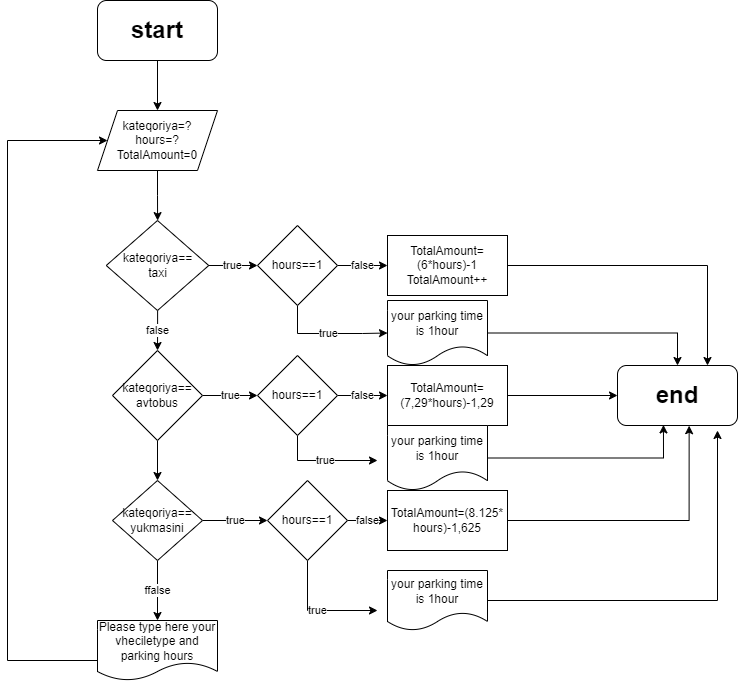

The diagram above was exported from draw.io. Its source (the exported page's mxGraphModel, read from the mxfile embedded in the PNG):
<mxGraphModel dx="1050" dy="1742" grid="1" gridSize="10" guides="1" tooltips="1" connect="1" arrows="1" fold="1" page="1" pageScale="1" pageWidth="827" pageHeight="1169" math="0" shadow="0">
  <root>
    <mxCell id="0" />
    <mxCell id="1" parent="0" />
    <mxCell id="S3LelD2K0vl-2bZbUiB4-3" value="" style="edgeStyle=orthogonalEdgeStyle;rounded=0;orthogonalLoop=1;jettySize=auto;html=1;" edge="1" parent="1" source="S3LelD2K0vl-2bZbUiB4-1" target="S3LelD2K0vl-2bZbUiB4-2">
      <mxGeometry relative="1" as="geometry" />
    </mxCell>
    <mxCell id="S3LelD2K0vl-2bZbUiB4-1" value="&lt;h1&gt;start&lt;/h1&gt;" style="rounded=1;whiteSpace=wrap;html=1;" vertex="1" parent="1">
      <mxGeometry x="340" y="-10" width="120" height="60" as="geometry" />
    </mxCell>
    <mxCell id="S3LelD2K0vl-2bZbUiB4-6" value="" style="edgeStyle=orthogonalEdgeStyle;rounded=0;orthogonalLoop=1;jettySize=auto;html=1;" edge="1" parent="1" source="S3LelD2K0vl-2bZbUiB4-2" target="S3LelD2K0vl-2bZbUiB4-4">
      <mxGeometry relative="1" as="geometry" />
    </mxCell>
    <mxCell id="S3LelD2K0vl-2bZbUiB4-2" value="kateqoriya=?&lt;br&gt;hours=?&lt;br&gt;TotalAmount=0" style="shape=parallelogram;perimeter=parallelogramPerimeter;whiteSpace=wrap;html=1;fixedSize=1;" vertex="1" parent="1">
      <mxGeometry x="340" y="100" width="120" height="60" as="geometry" />
    </mxCell>
    <mxCell id="S3LelD2K0vl-2bZbUiB4-20" value="false" style="edgeStyle=orthogonalEdgeStyle;rounded=0;orthogonalLoop=1;jettySize=auto;html=1;" edge="1" parent="1" source="S3LelD2K0vl-2bZbUiB4-4" target="S3LelD2K0vl-2bZbUiB4-14">
      <mxGeometry relative="1" as="geometry" />
    </mxCell>
    <mxCell id="S3LelD2K0vl-2bZbUiB4-21" value="true" style="edgeStyle=orthogonalEdgeStyle;rounded=0;orthogonalLoop=1;jettySize=auto;html=1;" edge="1" parent="1" source="S3LelD2K0vl-2bZbUiB4-4" target="S3LelD2K0vl-2bZbUiB4-13">
      <mxGeometry relative="1" as="geometry" />
    </mxCell>
    <mxCell id="S3LelD2K0vl-2bZbUiB4-4" value="kateqoriya==&lt;br&gt;taxi" style="rhombus;whiteSpace=wrap;html=1;" vertex="1" parent="1">
      <mxGeometry x="348.75" y="210" width="102.5" height="90" as="geometry" />
    </mxCell>
    <mxCell id="S3LelD2K0vl-2bZbUiB4-24" value="false" style="edgeStyle=orthogonalEdgeStyle;rounded=0;orthogonalLoop=1;jettySize=auto;html=1;" edge="1" parent="1" source="S3LelD2K0vl-2bZbUiB4-13" target="S3LelD2K0vl-2bZbUiB4-22">
      <mxGeometry relative="1" as="geometry" />
    </mxCell>
    <mxCell id="S3LelD2K0vl-2bZbUiB4-33" value="true" style="edgeStyle=orthogonalEdgeStyle;rounded=0;orthogonalLoop=1;jettySize=auto;html=1;entryX=0;entryY=0.5;entryDx=0;entryDy=0;" edge="1" parent="1" source="S3LelD2K0vl-2bZbUiB4-13" target="S3LelD2K0vl-2bZbUiB4-23">
      <mxGeometry relative="1" as="geometry">
        <Array as="points">
          <mxPoint x="540" y="323" />
          <mxPoint x="605" y="323" />
        </Array>
      </mxGeometry>
    </mxCell>
    <mxCell id="S3LelD2K0vl-2bZbUiB4-13" value="hours==1" style="rhombus;whiteSpace=wrap;html=1;" vertex="1" parent="1">
      <mxGeometry x="500" y="215" width="80" height="80" as="geometry" />
    </mxCell>
    <mxCell id="S3LelD2K0vl-2bZbUiB4-29" value="true" style="edgeStyle=orthogonalEdgeStyle;rounded=0;orthogonalLoop=1;jettySize=auto;html=1;" edge="1" parent="1" source="S3LelD2K0vl-2bZbUiB4-14" target="S3LelD2K0vl-2bZbUiB4-27">
      <mxGeometry relative="1" as="geometry" />
    </mxCell>
    <mxCell id="S3LelD2K0vl-2bZbUiB4-40" value="" style="edgeStyle=orthogonalEdgeStyle;rounded=0;orthogonalLoop=1;jettySize=auto;html=1;" edge="1" parent="1" source="S3LelD2K0vl-2bZbUiB4-14" target="S3LelD2K0vl-2bZbUiB4-38">
      <mxGeometry relative="1" as="geometry" />
    </mxCell>
    <mxCell id="S3LelD2K0vl-2bZbUiB4-14" value="kateqoriya==&lt;br&gt;avtobus" style="rhombus;whiteSpace=wrap;html=1;" vertex="1" parent="1">
      <mxGeometry x="355" y="340" width="90" height="90" as="geometry" />
    </mxCell>
    <mxCell id="S3LelD2K0vl-2bZbUiB4-52" style="edgeStyle=orthogonalEdgeStyle;rounded=0;orthogonalLoop=1;jettySize=auto;html=1;entryX=0.75;entryY=0;entryDx=0;entryDy=0;" edge="1" parent="1" source="S3LelD2K0vl-2bZbUiB4-22" target="S3LelD2K0vl-2bZbUiB4-51">
      <mxGeometry relative="1" as="geometry" />
    </mxCell>
    <mxCell id="S3LelD2K0vl-2bZbUiB4-22" value="TotalAmount=(6*hours)-1&lt;br&gt;TotalAmount++" style="rounded=0;whiteSpace=wrap;html=1;" vertex="1" parent="1">
      <mxGeometry x="630" y="225" width="120" height="60" as="geometry" />
    </mxCell>
    <mxCell id="S3LelD2K0vl-2bZbUiB4-54" style="edgeStyle=orthogonalEdgeStyle;rounded=0;orthogonalLoop=1;jettySize=auto;html=1;" edge="1" parent="1" source="S3LelD2K0vl-2bZbUiB4-23" target="S3LelD2K0vl-2bZbUiB4-51">
      <mxGeometry relative="1" as="geometry">
        <Array as="points">
          <mxPoint x="920" y="323" />
        </Array>
      </mxGeometry>
    </mxCell>
    <mxCell id="S3LelD2K0vl-2bZbUiB4-23" value="your parking time is 1hour" style="shape=document;whiteSpace=wrap;html=1;boundedLbl=1;" vertex="1" parent="1">
      <mxGeometry x="630" y="290" width="100" height="65" as="geometry" />
    </mxCell>
    <mxCell id="S3LelD2K0vl-2bZbUiB4-31" value="false" style="edgeStyle=orthogonalEdgeStyle;rounded=0;orthogonalLoop=1;jettySize=auto;html=1;" edge="1" parent="1" source="S3LelD2K0vl-2bZbUiB4-27" target="S3LelD2K0vl-2bZbUiB4-30">
      <mxGeometry relative="1" as="geometry" />
    </mxCell>
    <mxCell id="S3LelD2K0vl-2bZbUiB4-34" value="true" style="edgeStyle=orthogonalEdgeStyle;rounded=0;orthogonalLoop=1;jettySize=auto;html=1;" edge="1" parent="1" source="S3LelD2K0vl-2bZbUiB4-27">
      <mxGeometry relative="1" as="geometry">
        <mxPoint x="620" y="450" as="targetPoint" />
        <Array as="points">
          <mxPoint x="540" y="450" />
        </Array>
      </mxGeometry>
    </mxCell>
    <mxCell id="S3LelD2K0vl-2bZbUiB4-27" value="hours==1" style="rhombus;whiteSpace=wrap;html=1;" vertex="1" parent="1">
      <mxGeometry x="500" y="345" width="80" height="80" as="geometry" />
    </mxCell>
    <mxCell id="S3LelD2K0vl-2bZbUiB4-55" style="edgeStyle=orthogonalEdgeStyle;rounded=0;orthogonalLoop=1;jettySize=auto;html=1;" edge="1" parent="1" source="S3LelD2K0vl-2bZbUiB4-30" target="S3LelD2K0vl-2bZbUiB4-51">
      <mxGeometry relative="1" as="geometry" />
    </mxCell>
    <mxCell id="S3LelD2K0vl-2bZbUiB4-30" value="TotalAmount=(7,29*hours)-1,29" style="rounded=0;whiteSpace=wrap;html=1;" vertex="1" parent="1">
      <mxGeometry x="630" y="355" width="120" height="60" as="geometry" />
    </mxCell>
    <mxCell id="S3LelD2K0vl-2bZbUiB4-56" style="edgeStyle=orthogonalEdgeStyle;rounded=0;orthogonalLoop=1;jettySize=auto;html=1;entryX=0.383;entryY=0.99;entryDx=0;entryDy=0;entryPerimeter=0;" edge="1" parent="1" source="S3LelD2K0vl-2bZbUiB4-35" target="S3LelD2K0vl-2bZbUiB4-51">
      <mxGeometry relative="1" as="geometry" />
    </mxCell>
    <mxCell id="S3LelD2K0vl-2bZbUiB4-35" value="your parking time is 1hour" style="shape=document;whiteSpace=wrap;html=1;boundedLbl=1;" vertex="1" parent="1">
      <mxGeometry x="630" y="415" width="100" height="65" as="geometry" />
    </mxCell>
    <mxCell id="S3LelD2K0vl-2bZbUiB4-42" value="true" style="edgeStyle=orthogonalEdgeStyle;rounded=0;orthogonalLoop=1;jettySize=auto;html=1;" edge="1" parent="1" source="S3LelD2K0vl-2bZbUiB4-38" target="S3LelD2K0vl-2bZbUiB4-41">
      <mxGeometry relative="1" as="geometry" />
    </mxCell>
    <mxCell id="S3LelD2K0vl-2bZbUiB4-59" value="ffalse" style="edgeStyle=orthogonalEdgeStyle;rounded=0;orthogonalLoop=1;jettySize=auto;html=1;" edge="1" parent="1" source="S3LelD2K0vl-2bZbUiB4-38">
      <mxGeometry relative="1" as="geometry">
        <mxPoint x="400" y="610" as="targetPoint" />
      </mxGeometry>
    </mxCell>
    <mxCell id="S3LelD2K0vl-2bZbUiB4-38" value="kateqoriya==&lt;br&gt;yukmasini" style="rhombus;whiteSpace=wrap;html=1;" vertex="1" parent="1">
      <mxGeometry x="355" y="470" width="90" height="80" as="geometry" />
    </mxCell>
    <mxCell id="S3LelD2K0vl-2bZbUiB4-47" value="false" style="edgeStyle=orthogonalEdgeStyle;rounded=0;orthogonalLoop=1;jettySize=auto;html=1;" edge="1" parent="1" source="S3LelD2K0vl-2bZbUiB4-41" target="S3LelD2K0vl-2bZbUiB4-46">
      <mxGeometry relative="1" as="geometry" />
    </mxCell>
    <mxCell id="S3LelD2K0vl-2bZbUiB4-49" value="true" style="edgeStyle=orthogonalEdgeStyle;rounded=0;orthogonalLoop=1;jettySize=auto;html=1;" edge="1" parent="1" source="S3LelD2K0vl-2bZbUiB4-41">
      <mxGeometry relative="1" as="geometry">
        <mxPoint x="620" y="600" as="targetPoint" />
        <Array as="points">
          <mxPoint x="550" y="600" />
        </Array>
      </mxGeometry>
    </mxCell>
    <mxCell id="S3LelD2K0vl-2bZbUiB4-41" value="hours==1" style="rhombus;whiteSpace=wrap;html=1;" vertex="1" parent="1">
      <mxGeometry x="510" y="470" width="80" height="80" as="geometry" />
    </mxCell>
    <mxCell id="S3LelD2K0vl-2bZbUiB4-57" style="edgeStyle=orthogonalEdgeStyle;rounded=0;orthogonalLoop=1;jettySize=auto;html=1;entryX=0.597;entryY=1.003;entryDx=0;entryDy=0;entryPerimeter=0;" edge="1" parent="1" source="S3LelD2K0vl-2bZbUiB4-46" target="S3LelD2K0vl-2bZbUiB4-51">
      <mxGeometry relative="1" as="geometry" />
    </mxCell>
    <mxCell id="S3LelD2K0vl-2bZbUiB4-46" value="TotalAmount=(8.125*&lt;br&gt;hours)-1,625" style="rounded=0;whiteSpace=wrap;html=1;" vertex="1" parent="1">
      <mxGeometry x="630" y="480" width="120" height="60" as="geometry" />
    </mxCell>
    <mxCell id="S3LelD2K0vl-2bZbUiB4-58" style="edgeStyle=orthogonalEdgeStyle;rounded=0;orthogonalLoop=1;jettySize=auto;html=1;" edge="1" parent="1" source="S3LelD2K0vl-2bZbUiB4-48">
      <mxGeometry relative="1" as="geometry">
        <mxPoint x="960" y="420" as="targetPoint" />
      </mxGeometry>
    </mxCell>
    <mxCell id="S3LelD2K0vl-2bZbUiB4-48" value="your parking time is 1hour" style="shape=document;whiteSpace=wrap;html=1;boundedLbl=1;" vertex="1" parent="1">
      <mxGeometry x="630" y="560" width="100" height="60" as="geometry" />
    </mxCell>
    <mxCell id="S3LelD2K0vl-2bZbUiB4-51" value="&lt;h1&gt;end&lt;/h1&gt;" style="rounded=1;whiteSpace=wrap;html=1;" vertex="1" parent="1">
      <mxGeometry x="860" y="355" width="120" height="60" as="geometry" />
    </mxCell>
    <mxCell id="S3LelD2K0vl-2bZbUiB4-61" style="edgeStyle=orthogonalEdgeStyle;rounded=0;orthogonalLoop=1;jettySize=auto;html=1;" edge="1" parent="1" source="S3LelD2K0vl-2bZbUiB4-60" target="S3LelD2K0vl-2bZbUiB4-2">
      <mxGeometry relative="1" as="geometry">
        <Array as="points">
          <mxPoint x="250" y="650" />
          <mxPoint x="250" y="130" />
        </Array>
      </mxGeometry>
    </mxCell>
    <mxCell id="S3LelD2K0vl-2bZbUiB4-60" value="Please type here your&lt;br&gt;vheciletype and parking hours" style="shape=document;whiteSpace=wrap;html=1;boundedLbl=1;" vertex="1" parent="1">
      <mxGeometry x="340" y="610" width="120" height="60" as="geometry" />
    </mxCell>
  </root>
</mxGraphModel>